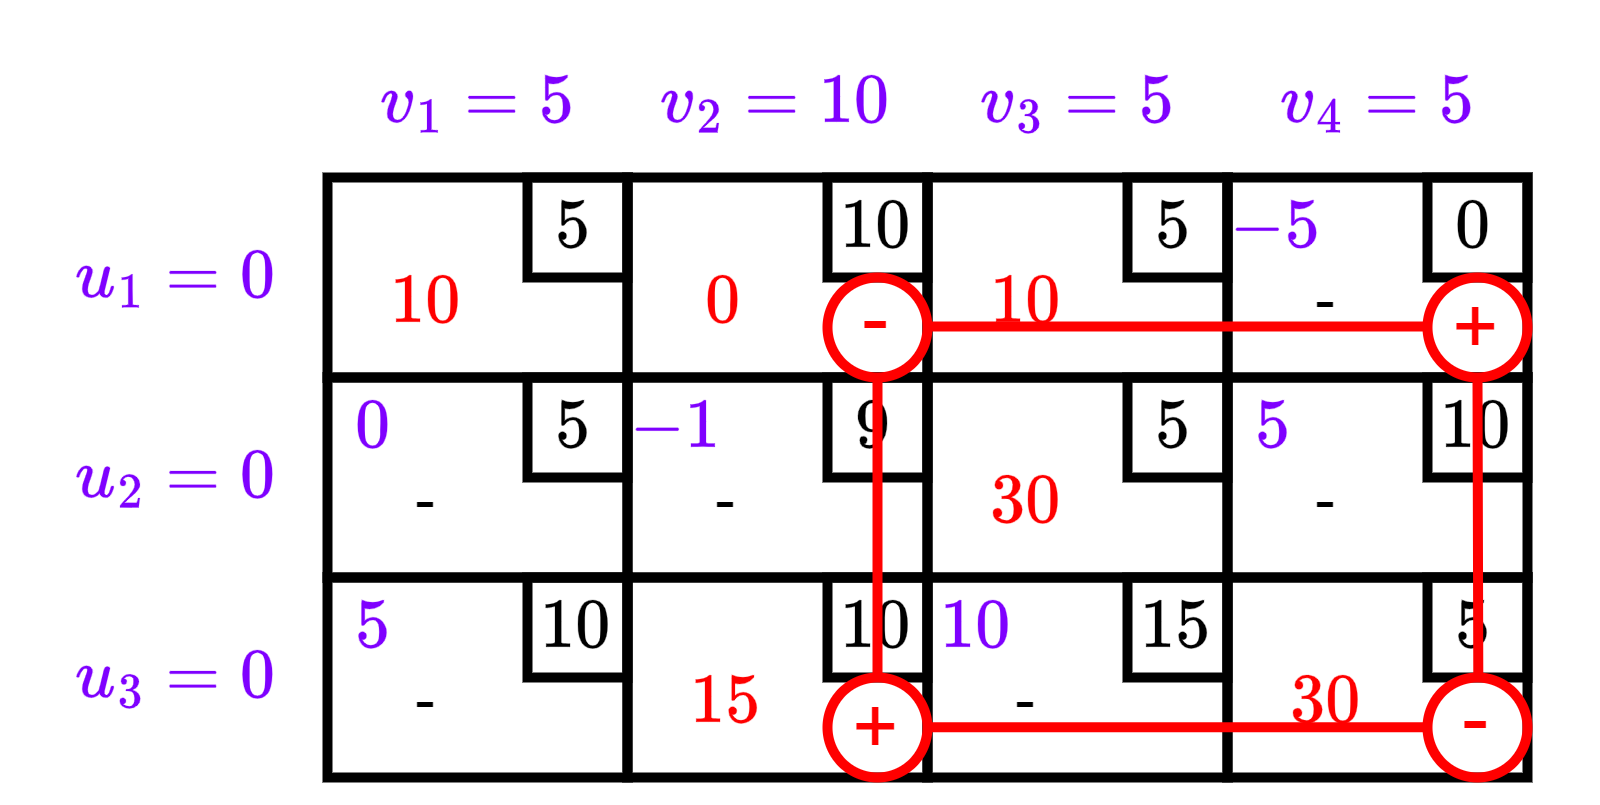

The diagram above was exported from draw.io. Its source (the exported page's mxGraphModel, read from the mxfile embedded in the PNG):
<mxGraphModel dx="549" dy="279" grid="1" gridSize="10" guides="1" tooltips="1" connect="1" arrows="1" fold="1" page="1" pageScale="1" pageWidth="1169" pageHeight="827" math="1" shadow="0">
  <root>
    <mxCell id="FBNLhV8z6w24lsVMfjGJ-0" />
    <mxCell id="FBNLhV8z6w24lsVMfjGJ-1" parent="FBNLhV8z6w24lsVMfjGJ-0" />
    <mxCell id="FBNLhV8z6w24lsVMfjGJ-2" value="" style="rounded=0;whiteSpace=wrap;html=1;fillStyle=solid;strokeColor=#000000;strokeWidth=2;fontColor=#007FFF;fillColor=none;" vertex="1" parent="FBNLhV8z6w24lsVMfjGJ-1">
      <mxGeometry x="420" y="320" width="60" height="40" as="geometry" />
    </mxCell>
    <mxCell id="FBNLhV8z6w24lsVMfjGJ-3" value="" style="rounded=0;whiteSpace=wrap;html=1;fillStyle=solid;strokeColor=#000000;strokeWidth=2;fontColor=#007FFF;fillColor=none;" vertex="1" parent="FBNLhV8z6w24lsVMfjGJ-1">
      <mxGeometry x="480" y="320" width="60" height="40" as="geometry" />
    </mxCell>
    <mxCell id="FBNLhV8z6w24lsVMfjGJ-4" value="" style="rounded=0;whiteSpace=wrap;html=1;fillStyle=solid;strokeColor=#000000;strokeWidth=2;fontColor=#007FFF;fillColor=none;" vertex="1" parent="FBNLhV8z6w24lsVMfjGJ-1">
      <mxGeometry x="420" y="360" width="60" height="40" as="geometry" />
    </mxCell>
    <mxCell id="FBNLhV8z6w24lsVMfjGJ-5" value="" style="rounded=0;whiteSpace=wrap;html=1;fillStyle=solid;strokeColor=#000000;strokeWidth=2;fontColor=#007FFF;fillColor=none;" vertex="1" parent="FBNLhV8z6w24lsVMfjGJ-1">
      <mxGeometry x="480" y="360" width="60" height="40" as="geometry" />
    </mxCell>
    <mxCell id="FBNLhV8z6w24lsVMfjGJ-6" value="$$5$$" style="rounded=0;whiteSpace=wrap;html=1;fillStyle=solid;strokeColor=#000000;strokeWidth=2;fontColor=#000000;fillColor=none;" vertex="1" parent="FBNLhV8z6w24lsVMfjGJ-1">
      <mxGeometry x="520" y="320" width="20" height="20" as="geometry" />
    </mxCell>
    <mxCell id="FBNLhV8z6w24lsVMfjGJ-7" value="$$10$$" style="rounded=0;whiteSpace=wrap;html=1;fillStyle=solid;strokeColor=#000000;strokeWidth=2;fontColor=#000000;fillColor=none;" vertex="1" parent="FBNLhV8z6w24lsVMfjGJ-1">
      <mxGeometry x="460" y="320" width="20" height="20" as="geometry" />
    </mxCell>
    <mxCell id="FBNLhV8z6w24lsVMfjGJ-8" value="$$9$$" style="rounded=0;whiteSpace=wrap;html=1;fillStyle=solid;strokeColor=#000000;strokeWidth=2;fontColor=#000000;fillColor=none;" vertex="1" parent="FBNLhV8z6w24lsVMfjGJ-1">
      <mxGeometry x="460" y="360" width="20" height="20" as="geometry" />
    </mxCell>
    <mxCell id="FBNLhV8z6w24lsVMfjGJ-9" value="$$5$$" style="rounded=0;whiteSpace=wrap;html=1;fillStyle=solid;strokeColor=#000000;strokeWidth=2;fontColor=#000000;fillColor=none;" vertex="1" parent="FBNLhV8z6w24lsVMfjGJ-1">
      <mxGeometry x="520" y="360" width="20" height="20" as="geometry" />
    </mxCell>
    <mxCell id="FBNLhV8z6w24lsVMfjGJ-10" value="" style="rounded=0;whiteSpace=wrap;html=1;fillStyle=solid;strokeColor=#000000;strokeWidth=2;fontColor=#007FFF;fillColor=none;" vertex="1" parent="FBNLhV8z6w24lsVMfjGJ-1">
      <mxGeometry x="420" y="400" width="60" height="40" as="geometry" />
    </mxCell>
    <mxCell id="FBNLhV8z6w24lsVMfjGJ-11" value="" style="rounded=0;whiteSpace=wrap;html=1;fillStyle=solid;strokeColor=#000000;strokeWidth=2;fontColor=#007FFF;fillColor=none;" vertex="1" parent="FBNLhV8z6w24lsVMfjGJ-1">
      <mxGeometry x="480" y="400" width="60" height="40" as="geometry" />
    </mxCell>
    <mxCell id="FBNLhV8z6w24lsVMfjGJ-12" value="$$10$$" style="rounded=0;whiteSpace=wrap;html=1;fillStyle=solid;strokeColor=#000000;strokeWidth=2;fontColor=#000000;fillColor=none;" vertex="1" parent="FBNLhV8z6w24lsVMfjGJ-1">
      <mxGeometry x="460" y="400" width="20" height="20" as="geometry" />
    </mxCell>
    <mxCell id="FBNLhV8z6w24lsVMfjGJ-13" value="$$15$$" style="rounded=0;whiteSpace=wrap;html=1;fillStyle=solid;strokeColor=#000000;strokeWidth=2;fontColor=#000000;fillColor=none;" vertex="1" parent="FBNLhV8z6w24lsVMfjGJ-1">
      <mxGeometry x="520" y="400" width="20" height="20" as="geometry" />
    </mxCell>
    <mxCell id="FBNLhV8z6w24lsVMfjGJ-14" value="" style="rounded=0;whiteSpace=wrap;html=1;fillStyle=solid;strokeColor=#000000;strokeWidth=2;fontColor=#007FFF;fillColor=none;" vertex="1" parent="FBNLhV8z6w24lsVMfjGJ-1">
      <mxGeometry x="540" y="320" width="60" height="40" as="geometry" />
    </mxCell>
    <mxCell id="FBNLhV8z6w24lsVMfjGJ-15" value="" style="rounded=0;whiteSpace=wrap;html=1;fillStyle=solid;strokeColor=#000000;strokeWidth=2;fontColor=#007FFF;fillColor=none;" vertex="1" parent="FBNLhV8z6w24lsVMfjGJ-1">
      <mxGeometry x="540" y="360" width="60" height="40" as="geometry" />
    </mxCell>
    <mxCell id="FBNLhV8z6w24lsVMfjGJ-16" value="$$0$$" style="rounded=0;whiteSpace=wrap;html=1;fillStyle=solid;strokeColor=#000000;strokeWidth=2;fontColor=#000000;fillColor=none;" vertex="1" parent="FBNLhV8z6w24lsVMfjGJ-1">
      <mxGeometry x="580" y="320" width="20" height="20" as="geometry" />
    </mxCell>
    <mxCell id="FBNLhV8z6w24lsVMfjGJ-17" value="$$10$$" style="rounded=0;whiteSpace=wrap;html=1;fillStyle=solid;strokeColor=#000000;strokeWidth=2;fontColor=#000000;fillColor=none;" vertex="1" parent="FBNLhV8z6w24lsVMfjGJ-1">
      <mxGeometry x="580" y="360" width="20" height="20" as="geometry" />
    </mxCell>
    <mxCell id="FBNLhV8z6w24lsVMfjGJ-18" value="" style="rounded=0;whiteSpace=wrap;html=1;fillStyle=solid;strokeColor=#000000;strokeWidth=2;fontColor=#007FFF;fillColor=none;" vertex="1" parent="FBNLhV8z6w24lsVMfjGJ-1">
      <mxGeometry x="540" y="400" width="60" height="40" as="geometry" />
    </mxCell>
    <mxCell id="FBNLhV8z6w24lsVMfjGJ-19" value="$$5$$" style="rounded=0;whiteSpace=wrap;html=1;fillStyle=solid;strokeColor=#000000;strokeWidth=2;fontColor=#000000;fillColor=none;" vertex="1" parent="FBNLhV8z6w24lsVMfjGJ-1">
      <mxGeometry x="580" y="400" width="20" height="20" as="geometry" />
    </mxCell>
    <mxCell id="FBNLhV8z6w24lsVMfjGJ-20" value="&lt;font color=&quot;#ff0000&quot;&gt;$$0$$&lt;/font&gt;" style="text;html=1;strokeColor=none;fillColor=none;align=center;verticalAlign=middle;whiteSpace=wrap;rounded=0;" vertex="1" parent="FBNLhV8z6w24lsVMfjGJ-1">
      <mxGeometry x="420" y="330" width="40" height="30" as="geometry" />
    </mxCell>
    <mxCell id="FBNLhV8z6w24lsVMfjGJ-21" value="&lt;font color=&quot;#ff0000&quot;&gt;$$15$$&lt;/font&gt;" style="text;html=1;strokeColor=none;fillColor=none;align=center;verticalAlign=middle;whiteSpace=wrap;rounded=0;" vertex="1" parent="FBNLhV8z6w24lsVMfjGJ-1">
      <mxGeometry x="420" y="410" width="40" height="30" as="geometry" />
    </mxCell>
    <mxCell id="FBNLhV8z6w24lsVMfjGJ-22" value="&lt;font color=&quot;#ff0000&quot;&gt;$$30$$&lt;/font&gt;" style="text;html=1;strokeColor=none;fillColor=none;align=center;verticalAlign=middle;whiteSpace=wrap;rounded=0;" vertex="1" parent="FBNLhV8z6w24lsVMfjGJ-1">
      <mxGeometry x="480" y="370" width="40" height="30" as="geometry" />
    </mxCell>
    <mxCell id="FBNLhV8z6w24lsVMfjGJ-23" value="&lt;font color=&quot;#ff0000&quot;&gt;$$10$$&lt;/font&gt;" style="text;html=1;strokeColor=none;fillColor=none;align=center;verticalAlign=middle;whiteSpace=wrap;rounded=0;" vertex="1" parent="FBNLhV8z6w24lsVMfjGJ-1">
      <mxGeometry x="480" y="330" width="40" height="30" as="geometry" />
    </mxCell>
    <mxCell id="FBNLhV8z6w24lsVMfjGJ-24" value="&lt;font color=&quot;#ff0000&quot;&gt;$$30$$&lt;/font&gt;" style="text;html=1;strokeColor=none;fillColor=none;align=center;verticalAlign=middle;whiteSpace=wrap;rounded=0;" vertex="1" parent="FBNLhV8z6w24lsVMfjGJ-1">
      <mxGeometry x="540" y="410" width="40" height="30" as="geometry" />
    </mxCell>
    <mxCell id="FBNLhV8z6w24lsVMfjGJ-25" value="-" style="text;html=1;strokeColor=none;fillColor=none;align=center;verticalAlign=middle;whiteSpace=wrap;rounded=0;" vertex="1" parent="FBNLhV8z6w24lsVMfjGJ-1">
      <mxGeometry x="540" y="370" width="40" height="30" as="geometry" />
    </mxCell>
    <mxCell id="FBNLhV8z6w24lsVMfjGJ-26" value="-" style="text;html=1;strokeColor=none;fillColor=none;align=center;verticalAlign=middle;whiteSpace=wrap;rounded=0;" vertex="1" parent="FBNLhV8z6w24lsVMfjGJ-1">
      <mxGeometry x="420" y="370" width="40" height="30" as="geometry" />
    </mxCell>
    <mxCell id="FBNLhV8z6w24lsVMfjGJ-27" value="-" style="text;html=1;strokeColor=none;fillColor=none;align=center;verticalAlign=middle;whiteSpace=wrap;rounded=0;" vertex="1" parent="FBNLhV8z6w24lsVMfjGJ-1">
      <mxGeometry x="480" y="410" width="40" height="30" as="geometry" />
    </mxCell>
    <mxCell id="FBNLhV8z6w24lsVMfjGJ-28" value="-" style="text;html=1;strokeColor=none;fillColor=none;align=center;verticalAlign=middle;whiteSpace=wrap;rounded=0;" vertex="1" parent="FBNLhV8z6w24lsVMfjGJ-1">
      <mxGeometry x="540" y="330" width="40" height="30" as="geometry" />
    </mxCell>
    <mxCell id="FBNLhV8z6w24lsVMfjGJ-29" value="" style="rounded=0;whiteSpace=wrap;html=1;fillStyle=solid;strokeColor=#000000;strokeWidth=2;fontColor=#007FFF;fillColor=none;" vertex="1" parent="FBNLhV8z6w24lsVMfjGJ-1">
      <mxGeometry x="360" y="320" width="60" height="40" as="geometry" />
    </mxCell>
    <mxCell id="FBNLhV8z6w24lsVMfjGJ-30" value="" style="rounded=0;whiteSpace=wrap;html=1;fillStyle=solid;strokeColor=#000000;strokeWidth=2;fontColor=#007FFF;fillColor=none;" vertex="1" parent="FBNLhV8z6w24lsVMfjGJ-1">
      <mxGeometry x="360" y="360" width="60" height="40" as="geometry" />
    </mxCell>
    <mxCell id="FBNLhV8z6w24lsVMfjGJ-31" value="$$5$$" style="rounded=0;whiteSpace=wrap;html=1;fillStyle=solid;strokeColor=#000000;strokeWidth=2;fontColor=#000000;fillColor=none;" vertex="1" parent="FBNLhV8z6w24lsVMfjGJ-1">
      <mxGeometry x="400" y="320" width="20" height="20" as="geometry" />
    </mxCell>
    <mxCell id="FBNLhV8z6w24lsVMfjGJ-32" value="$$5$$" style="rounded=0;whiteSpace=wrap;html=1;fillStyle=solid;strokeColor=#000000;strokeWidth=2;fontColor=#000000;fillColor=none;" vertex="1" parent="FBNLhV8z6w24lsVMfjGJ-1">
      <mxGeometry x="400" y="360" width="20" height="20" as="geometry" />
    </mxCell>
    <mxCell id="FBNLhV8z6w24lsVMfjGJ-33" value="" style="rounded=0;whiteSpace=wrap;html=1;fillStyle=solid;strokeColor=#000000;strokeWidth=2;fontColor=#007FFF;fillColor=none;" vertex="1" parent="FBNLhV8z6w24lsVMfjGJ-1">
      <mxGeometry x="360" y="400" width="60" height="40" as="geometry" />
    </mxCell>
    <mxCell id="FBNLhV8z6w24lsVMfjGJ-34" value="$$10$$" style="rounded=0;whiteSpace=wrap;html=1;fillStyle=solid;strokeColor=#000000;strokeWidth=2;fontColor=#000000;fillColor=none;" vertex="1" parent="FBNLhV8z6w24lsVMfjGJ-1">
      <mxGeometry x="400" y="400" width="20" height="20" as="geometry" />
    </mxCell>
    <mxCell id="FBNLhV8z6w24lsVMfjGJ-35" value="&lt;font color=&quot;#ff0000&quot;&gt;$$10$$&lt;/font&gt;" style="text;html=1;strokeColor=none;fillColor=none;align=center;verticalAlign=middle;whiteSpace=wrap;rounded=0;" vertex="1" parent="FBNLhV8z6w24lsVMfjGJ-1">
      <mxGeometry x="360" y="330" width="40" height="30" as="geometry" />
    </mxCell>
    <mxCell id="FBNLhV8z6w24lsVMfjGJ-36" value="-" style="text;html=1;strokeColor=none;fillColor=none;align=center;verticalAlign=middle;whiteSpace=wrap;rounded=0;" vertex="1" parent="FBNLhV8z6w24lsVMfjGJ-1">
      <mxGeometry x="360" y="410" width="40" height="30" as="geometry" />
    </mxCell>
    <mxCell id="FBNLhV8z6w24lsVMfjGJ-37" value="-" style="text;html=1;strokeColor=none;fillColor=none;align=center;verticalAlign=middle;whiteSpace=wrap;rounded=0;" vertex="1" parent="FBNLhV8z6w24lsVMfjGJ-1">
      <mxGeometry x="360" y="370" width="40" height="30" as="geometry" />
    </mxCell>
    <mxCell id="FBNLhV8z6w24lsVMfjGJ-38" value="&lt;font color=&quot;#7f00ff&quot;&gt;$$u_1=0$$&lt;/font&gt;" style="text;html=1;strokeColor=none;fillColor=none;align=center;verticalAlign=middle;whiteSpace=wrap;rounded=0;" vertex="1" parent="FBNLhV8z6w24lsVMfjGJ-1">
      <mxGeometry x="310" y="325" width="40" height="30" as="geometry" />
    </mxCell>
    <mxCell id="FBNLhV8z6w24lsVMfjGJ-39" value="&lt;font color=&quot;#7f00ff&quot;&gt;$$u_2=0$$&lt;/font&gt;" style="text;html=1;strokeColor=none;fillColor=none;align=center;verticalAlign=middle;whiteSpace=wrap;rounded=0;" vertex="1" parent="FBNLhV8z6w24lsVMfjGJ-1">
      <mxGeometry x="310" y="365" width="40" height="30" as="geometry" />
    </mxCell>
    <mxCell id="FBNLhV8z6w24lsVMfjGJ-40" value="&lt;font color=&quot;#7f00ff&quot;&gt;$$u_3=0$$&lt;/font&gt;" style="text;html=1;strokeColor=none;fillColor=none;align=center;verticalAlign=middle;whiteSpace=wrap;rounded=0;" vertex="1" parent="FBNLhV8z6w24lsVMfjGJ-1">
      <mxGeometry x="310" y="405" width="40" height="30" as="geometry" />
    </mxCell>
    <mxCell id="FBNLhV8z6w24lsVMfjGJ-41" value="&lt;font color=&quot;#7f00ff&quot;&gt;$$v_1=5$$&lt;/font&gt;" style="text;html=1;strokeColor=none;fillColor=none;align=center;verticalAlign=middle;whiteSpace=wrap;rounded=0;" vertex="1" parent="FBNLhV8z6w24lsVMfjGJ-1">
      <mxGeometry x="370" y="290" width="40" height="30" as="geometry" />
    </mxCell>
    <mxCell id="FBNLhV8z6w24lsVMfjGJ-42" value="&lt;font color=&quot;#7f00ff&quot;&gt;$$v_2=10$$&lt;/font&gt;" style="text;html=1;strokeColor=none;fillColor=none;align=center;verticalAlign=middle;whiteSpace=wrap;rounded=0;" vertex="1" parent="FBNLhV8z6w24lsVMfjGJ-1">
      <mxGeometry x="430" y="290" width="40" height="30" as="geometry" />
    </mxCell>
    <mxCell id="FBNLhV8z6w24lsVMfjGJ-43" value="&lt;font color=&quot;#7f00ff&quot;&gt;$$v_3=5$$&lt;/font&gt;" style="text;html=1;strokeColor=none;fillColor=none;align=center;verticalAlign=middle;whiteSpace=wrap;rounded=0;" vertex="1" parent="FBNLhV8z6w24lsVMfjGJ-1">
      <mxGeometry x="490" y="290" width="40" height="30" as="geometry" />
    </mxCell>
    <mxCell id="FBNLhV8z6w24lsVMfjGJ-44" value="&lt;font color=&quot;#7f00ff&quot;&gt;$$v_4=5$$&lt;/font&gt;" style="text;html=1;strokeColor=none;fillColor=none;align=center;verticalAlign=middle;whiteSpace=wrap;rounded=0;" vertex="1" parent="FBNLhV8z6w24lsVMfjGJ-1">
      <mxGeometry x="550" y="290" width="40" height="30" as="geometry" />
    </mxCell>
    <mxCell id="FBNLhV8z6w24lsVMfjGJ-45" value="&lt;font color=&quot;#7f00ff&quot;&gt;$$10$$&lt;/font&gt;" style="rounded=0;whiteSpace=wrap;html=1;fillStyle=solid;strokeColor=none;strokeWidth=2;fontColor=#000000;fillColor=none;" vertex="1" parent="FBNLhV8z6w24lsVMfjGJ-1">
      <mxGeometry x="480" y="400" width="20" height="20" as="geometry" />
    </mxCell>
    <mxCell id="FBNLhV8z6w24lsVMfjGJ-46" value="&lt;font color=&quot;#7f00ff&quot;&gt;$$-5$$&lt;/font&gt;" style="rounded=0;whiteSpace=wrap;html=1;fillStyle=solid;strokeColor=none;strokeWidth=2;fontColor=#000000;fillColor=none;" vertex="1" parent="FBNLhV8z6w24lsVMfjGJ-1">
      <mxGeometry x="540" y="320" width="20" height="20" as="geometry" />
    </mxCell>
    <mxCell id="FBNLhV8z6w24lsVMfjGJ-47" value="&lt;font color=&quot;#7f00ff&quot;&gt;$$5$$&lt;/font&gt;" style="rounded=0;whiteSpace=wrap;html=1;fillStyle=solid;strokeColor=none;strokeWidth=2;fontColor=#000000;fillColor=none;" vertex="1" parent="FBNLhV8z6w24lsVMfjGJ-1">
      <mxGeometry x="540" y="360" width="20" height="20" as="geometry" />
    </mxCell>
    <mxCell id="FBNLhV8z6w24lsVMfjGJ-48" value="&lt;font color=&quot;#7f00ff&quot;&gt;$$0$$&lt;/font&gt;" style="rounded=0;whiteSpace=wrap;html=1;fillStyle=solid;strokeColor=none;strokeWidth=2;fontColor=#000000;fillColor=none;" vertex="1" parent="FBNLhV8z6w24lsVMfjGJ-1">
      <mxGeometry x="360" y="360" width="20" height="20" as="geometry" />
    </mxCell>
    <mxCell id="FBNLhV8z6w24lsVMfjGJ-49" value="&lt;font color=&quot;#7f00ff&quot;&gt;$$5$$&lt;/font&gt;" style="rounded=0;whiteSpace=wrap;html=1;fillStyle=solid;strokeColor=none;strokeWidth=2;fontColor=#000000;fillColor=none;" vertex="1" parent="FBNLhV8z6w24lsVMfjGJ-1">
      <mxGeometry x="360" y="400" width="20" height="20" as="geometry" />
    </mxCell>
    <mxCell id="FBNLhV8z6w24lsVMfjGJ-50" value="&lt;font color=&quot;#7f00ff&quot;&gt;$$-1$$&lt;/font&gt;" style="rounded=0;whiteSpace=wrap;html=1;fillStyle=solid;strokeColor=none;strokeWidth=2;fontColor=#000000;fillColor=none;" vertex="1" parent="FBNLhV8z6w24lsVMfjGJ-1">
      <mxGeometry x="420" y="360" width="20" height="20" as="geometry" />
    </mxCell>
    <mxCell id="FBNLhV8z6w24lsVMfjGJ-51" value="&lt;font style=&quot;font-size: 16px;&quot; color=&quot;#ff0000&quot;&gt;+&lt;/font&gt;" style="ellipse;whiteSpace=wrap;html=1;aspect=fixed;fontColor=#7F00FF;fillColor=none;perimeterSpacing=0;strokeColor=#FF0000;strokeWidth=2;" vertex="1" parent="FBNLhV8z6w24lsVMfjGJ-1">
      <mxGeometry x="460" y="420" width="20" height="20" as="geometry" />
    </mxCell>
    <mxCell id="FBNLhV8z6w24lsVMfjGJ-52" value="" style="endArrow=none;html=1;rounded=0;strokeColor=#FF0000;strokeWidth=2;fontSize=16;fontColor=#7F00FF;" edge="1" parent="FBNLhV8z6w24lsVMfjGJ-1">
      <mxGeometry x="1" y="80" width="50" height="50" relative="1" as="geometry">
        <mxPoint x="470" y="360.0000000000001" as="sourcePoint" />
        <mxPoint x="470" y="420" as="targetPoint" />
        <mxPoint x="-40" y="70" as="offset" />
      </mxGeometry>
    </mxCell>
    <mxCell id="FBNLhV8z6w24lsVMfjGJ-53" value="" style="group" vertex="1" connectable="0" parent="FBNLhV8z6w24lsVMfjGJ-1">
      <mxGeometry x="460" y="338" width="20" height="22" as="geometry" />
    </mxCell>
    <mxCell id="FBNLhV8z6w24lsVMfjGJ-54" value="" style="ellipse;whiteSpace=wrap;html=1;aspect=fixed;fontColor=#7F00FF;fillColor=none;perimeterSpacing=0;strokeColor=#FF0000;strokeWidth=2;" vertex="1" parent="FBNLhV8z6w24lsVMfjGJ-53">
      <mxGeometry y="2" width="20" height="20" as="geometry" />
    </mxCell>
    <mxCell id="FBNLhV8z6w24lsVMfjGJ-55" value="-" style="text;html=1;strokeColor=none;fillColor=none;align=center;verticalAlign=middle;whiteSpace=wrap;rounded=0;strokeWidth=2;fontSize=16;fontColor=#FF0000;" vertex="1" parent="FBNLhV8z6w24lsVMfjGJ-53">
      <mxGeometry width="20" height="20" as="geometry" />
    </mxCell>
    <mxCell id="FBNLhV8z6w24lsVMfjGJ-56" value="&lt;font style=&quot;font-size: 16px;&quot; color=&quot;#ff0000&quot;&gt;+&lt;/font&gt;" style="ellipse;whiteSpace=wrap;html=1;aspect=fixed;fontColor=#7F00FF;fillColor=none;perimeterSpacing=0;strokeColor=#FF0000;strokeWidth=2;" vertex="1" parent="FBNLhV8z6w24lsVMfjGJ-1">
      <mxGeometry x="580" y="340" width="20" height="20" as="geometry" />
    </mxCell>
    <mxCell id="FBNLhV8z6w24lsVMfjGJ-57" value="" style="group" vertex="1" connectable="0" parent="FBNLhV8z6w24lsVMfjGJ-1">
      <mxGeometry x="580" y="418" width="20" height="22" as="geometry" />
    </mxCell>
    <mxCell id="FBNLhV8z6w24lsVMfjGJ-58" value="" style="ellipse;whiteSpace=wrap;html=1;aspect=fixed;fontColor=#7F00FF;fillColor=none;perimeterSpacing=0;strokeColor=#FF0000;strokeWidth=2;" vertex="1" parent="FBNLhV8z6w24lsVMfjGJ-57">
      <mxGeometry y="2" width="20" height="20" as="geometry" />
    </mxCell>
    <mxCell id="FBNLhV8z6w24lsVMfjGJ-59" value="-" style="text;html=1;strokeColor=none;fillColor=none;align=center;verticalAlign=middle;whiteSpace=wrap;rounded=0;strokeWidth=2;fontSize=16;fontColor=#FF0000;" vertex="1" parent="FBNLhV8z6w24lsVMfjGJ-57">
      <mxGeometry width="20" height="20" as="geometry" />
    </mxCell>
    <mxCell id="FBNLhV8z6w24lsVMfjGJ-60" value="" style="endArrow=none;html=1;rounded=0;strokeColor=#FF0000;strokeWidth=2;fontSize=16;fontColor=#7F00FF;" edge="1" parent="FBNLhV8z6w24lsVMfjGJ-1">
      <mxGeometry x="1" y="80" width="50" height="50" relative="1" as="geometry">
        <mxPoint x="590" y="360" as="sourcePoint" />
        <mxPoint x="590.16" y="420" as="targetPoint" />
        <mxPoint x="-40" y="70" as="offset" />
      </mxGeometry>
    </mxCell>
    <mxCell id="FBNLhV8z6w24lsVMfjGJ-61" value="" style="endArrow=none;html=1;rounded=0;strokeColor=#FF0000;strokeWidth=2;fontSize=16;fontColor=#7F00FF;" edge="1" parent="FBNLhV8z6w24lsVMfjGJ-1">
      <mxGeometry x="1" y="80" width="50" height="50" relative="1" as="geometry">
        <mxPoint x="480" y="429.95" as="sourcePoint" />
        <mxPoint x="580" y="429.95" as="targetPoint" />
        <mxPoint x="-40" y="70" as="offset" />
      </mxGeometry>
    </mxCell>
    <mxCell id="FBNLhV8z6w24lsVMfjGJ-62" value="" style="endArrow=none;html=1;rounded=0;strokeColor=#FF0000;strokeWidth=2;fontSize=16;fontColor=#7F00FF;" edge="1" parent="FBNLhV8z6w24lsVMfjGJ-1">
      <mxGeometry x="1" y="80" width="50" height="50" relative="1" as="geometry">
        <mxPoint x="480" y="349.8000000000001" as="sourcePoint" />
        <mxPoint x="580" y="349.8" as="targetPoint" />
        <mxPoint x="-40" y="70" as="offset" />
      </mxGeometry>
    </mxCell>
  </root>
</mxGraphModel>